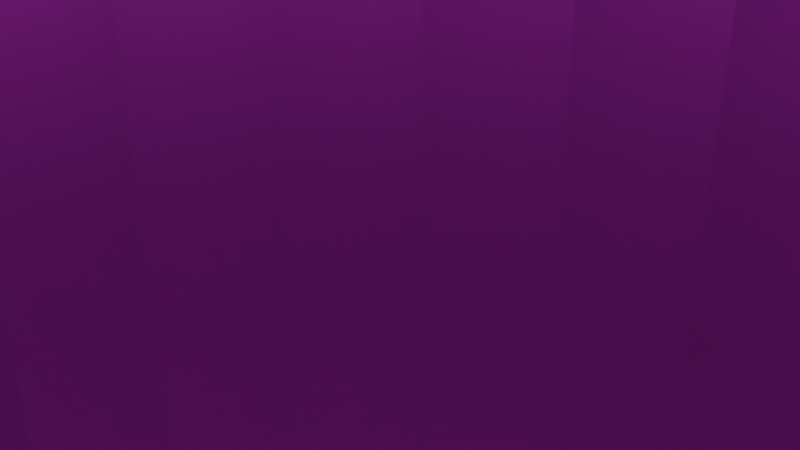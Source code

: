 # Source: FM-00_Open_Vat.blend  (saved by Blender 4.3.34; exported with 4.5.12 LTS)
import bpy
from mathutils import Matrix  # noqa: F401  (used for matrix-valued properties, if any)

bpy.ops.wm.read_factory_settings(use_empty=True)
scene = bpy.context.scene
scene.name = 'Scene'

# ---- collections
col_collection = bpy.data.collections.new('Collection'); scene.collection.children.link(col_collection)
col_export = bpy.data.collections.new('Export'); scene.collection.children.link(col_export)

# ---- images (referenced by path relative to the original .blend; pixels are not part of the script)
import os
ASSET_DIR = os.environ.get("B2B_ASSET_DIR", "")  # directory of the original .blend (textures are referenced by path, not embedded)
HERE = os.path.dirname(os.path.abspath(__file__))  # packed textures are extracted next to this script under _unpacked/

def load_image(name, relpath, width, height, colorspace="sRGB"):
    """Load a texture the original file referenced (path relative to the .blend, or extracted next to this script)."""
    p = next((c for c in (os.path.join(HERE, relpath), os.path.join(ASSET_DIR, relpath)) if relpath and os.path.exists(c)), "")
    if p:
        img = bpy.data.images.load(p, check_existing=True)
        img.name = name
    else:  # same state as the original file: an image datablock whose file is absent (Cycles renders it pink)
        img = bpy.data.images.new(name, width, height)
        img.source = "FILE"
        img.filepath = "//" + (relpath or name)
    img.colorspace_settings.name = colorspace
    return img
img_metal058b_1k_png_color_png = load_image('Metal058B_1K-PNG_Color.png', 'Metal058B_1K-PNG_Color.png', 1024, 1024, 'sRGB')

# ---- materials (node trees are filled in below, after node groups)
mat_material = bpy.data.materials.new('Material')

# ---- material node trees
mat_material.use_nodes = True; mat_material.node_tree.nodes.clear()
_N = mat_material.node_tree.nodes; _L = mat_material.node_tree.links
n0 = _N.new('ShaderNodeBsdfPrincipled'); n0.name = 'Principled BSDF'; n0.location = (10, 300)
n1 = _N.new('ShaderNodeOutputMaterial'); n1.name = 'Material Output'; n1.location = (300, 300)
n2 = _N.new('ShaderNodeTexImage'); n2.name = 'Image Texture'; n2.location = (-496, 99)
n2.image = img_metal058b_1k_png_color_png
_L.new(n0.outputs[0], n1.inputs[0])
_L.new(n2.outputs[0], n0.inputs[0])
_L.new(n2.outputs[1], n0.inputs[1])
n1.is_active_output = True

# ---- world
world_world = bpy.data.worlds.new('World'); scene.world = world_world
world_world.use_nodes = True; world_world.node_tree.nodes.clear()
_N = world_world.node_tree.nodes; _L = world_world.node_tree.links
n0 = _N.new('ShaderNodeOutputWorld'); n0.name = 'World Output'; n0.location = (300, 300)
n1 = _N.new('ShaderNodeBackground'); n1.name = 'Background'; n1.location = (10, 300)
n1.inputs[0].default_value = (0.05088, 0.05088, 0.05088, 1.0)
_L.new(n1.outputs[0], n0.inputs[0])
n0.is_active_output = True
world_world.color = (0.05088, 0.05088, 0.05088)
world_world.sun_shadow_jitter_overblur = 0.0

# ---- cameras
cam_camera = bpy.data.cameras.new('Camera')
cam_camera.clip_end = 100.0
cam_camera.ortho_scale = 7.314

# ---- lights
light_light = bpy.data.lights.new('Light', 'POINT')
light_light.energy = 1000.0
light_light.shadow_soft_size = 0.1

# ---- meshes
me_cylinder = bpy.data.meshes.new('Cylinder')
me_cylinder.from_pydata([(0.0, 1.0, -2.629), (1.738e-09, 0.9418, -2.342), (0.1951, 0.9808, -2.629), (0.1837, 0.9237, -2.342), (0.3827, 0.9239, -2.629), (0.3604, 0.8701, -2.342), (0.5556, 0.8315, -2.629), (0.5233, 0.7831, -2.342), (0.7071, 0.7071, -2.629), (0.666, 0.666, -2.342), (0.8315, 0.5556, -2.629), (0.7831, 0.5233, -2.342), (0.9239, 0.3827, -2.629), (0.8701, 0.3604, -2.342), (0.9808, 0.1951, -2.629), (0.9237, 0.1837, -2.342), (1.0, 0.0, -2.629), (0.9418, 4.09e-10, -2.342), (0.9808, -0.1951, -2.629), (0.9237, -0.1837, -2.342), (0.9239, -0.3827, -2.629), (0.8701, -0.3604, -2.342), (0.8315, -0.5556, -2.629), (0.7831, -0.5233, -2.342), (0.7071, -0.7071, -2.629), (0.666, -0.666, -2.342), (0.5556, -0.8315, -2.629), (0.5233, -0.7831, -2.342), (0.3827, -0.9239, -2.629), (0.3604, -0.8701, -2.342), (0.1951, -0.9808, -2.629), (0.1837, -0.9237, -2.342), (0.0, -1.0, -2.629), (1.738e-09, -0.9418, -2.342), (-0.1951, -0.9808, -2.629), (-0.1837, -0.9237, -2.342), (-0.3827, -0.9239, -2.629), (-0.3604, -0.8701, -2.342), (-0.5556, -0.8315, -2.629), (-0.5233, -0.7831, -2.342), (-0.7071, -0.7071, -2.629), (-0.666, -0.666, -2.342), (-0.8315, -0.5556, -2.629), (-0.7831, -0.5233, -2.342), (-0.9239, -0.3827, -2.629), (-0.8701, -0.3604, -2.342), (-0.9808, -0.1951, -2.629), (-0.9237, -0.1837, -2.342), (-1.0, 0.0, -2.629), (-0.9418, 4.09e-10, -2.342), (-0.9808, 0.1951, -2.629), (-0.9237, 0.1837, -2.342), (-0.9239, 0.3827, -2.629), (-0.8701, 0.3604, -2.342), (-0.8315, 0.5556, -2.629), (-0.7831, 0.5233, -2.342), (-0.7071, 0.7071, -2.629), (-0.666, 0.666, -2.342), (-0.5556, 0.8315, -2.629), (-0.5233, 0.7831, -2.342), (-0.3827, 0.9239, -2.629), (-0.3604, 0.8701, -2.342), (-0.1951, 0.9808, -2.629), (-0.1837, 0.9237, -2.342), (0.2263, 1.137, 1.0), (1.738e-09, 1.16, 1.0), (0.4438, 1.071, 1.0), (0.6443, 0.9643, 1.0), (0.8201, 0.8201, 1.0), (0.9643, 0.6443, 1.0), (1.071, 0.4438, 1.0), (1.137, 0.2263, 1.0), (1.16, 4.09e-10, 1.0), (1.137, -0.2263, 1.0), (1.071, -0.4438, 1.0), (0.9643, -0.6443, 1.0), (0.8201, -0.8201, 1.0), (0.6443, -0.9643, 1.0), (0.4438, -1.071, 1.0), (0.2263, -1.137, 1.0), (1.738e-09, -1.16, 1.0), (-0.2263, -1.137, 1.0), (-0.4438, -1.071, 1.0), (-0.6443, -0.9643, 1.0), (-0.8201, -0.8201, 1.0), (-0.9643, -0.6443, 1.0), (-1.071, -0.4438, 1.0), (-1.137, -0.2263, 1.0), (-1.16, 4.09e-10, 1.0), (-1.137, 0.2263, 1.0), (-1.071, 0.4438, 1.0), (-0.9643, 0.6443, 1.0), (-0.8201, 0.8201, 1.0), (-0.6443, 0.9643, 1.0), (-0.4438, 1.071, 1.0), (-0.2263, 1.137, 1.0), (0.2133, 1.072, 1.0), (1.738e-09, 1.093, 1.0), (0.4184, 1.01, 1.0), (0.6074, 0.909, 1.0), (0.773, 0.773, 1.0), (0.909, 0.6074, 1.0), (1.01, 0.4184, 1.0), (1.072, 0.2133, 1.0), (1.093, 4.09e-10, 1.0), (1.072, -0.2133, 1.0), (1.01, -0.4184, 1.0), (0.909, -0.6074, 1.0), (0.773, -0.773, 1.0), (0.6074, -0.909, 1.0), (0.4184, -1.01, 1.0), (0.2133, -1.072, 1.0), (1.738e-09, -1.093, 1.0), (-0.2133, -1.072, 1.0), (-0.4184, -1.01, 1.0), (-0.6074, -0.909, 1.0), (-0.773, -0.773, 1.0), (-0.909, -0.6074, 1.0), (-1.01, -0.4184, 1.0), (-1.072, -0.2133, 1.0), (-1.093, 4.09e-10, 1.0), (-1.072, 0.2133, 1.0), (-1.01, 0.4184, 1.0), (-0.909, 0.6074, 1.0), (-0.773, 0.773, 1.0), (-0.6074, 0.909, 1.0), (-0.4184, 1.01, 1.0), (-0.2133, 1.072, 1.0)], [], [(0, 65, 64, 2), (2, 64, 66, 4), (4, 66, 67, 6), (6, 67, 68, 8), (8, 68, 69, 10), (10, 69, 70, 12), (12, 70, 71, 14), (14, 71, 72, 16), (16, 72, 73, 18), (18, 73, 74, 20), (20, 74, 75, 22), (22, 75, 76, 24), (24, 76, 77, 26), (26, 77, 78, 28), (28, 78, 79, 30), (30, 79, 80, 32), (32, 80, 81, 34), (34, 81, 82, 36), (36, 82, 83, 38), (38, 83, 84, 40), (40, 84, 85, 42), (42, 85, 86, 44), (44, 86, 87, 46), (46, 87, 88, 48), (48, 88, 89, 50), (50, 89, 90, 52), (52, 90, 91, 54), (54, 91, 92, 56), (56, 92, 93, 58), (58, 93, 94, 60), (3, 1, 63, 61, 59, 57, 55, 53, 51, 49, 47, 45, 43, 41, 39, 37, 35, 33, 31, 29, 27, 25, 23, 21, 19, 17, 15, 13, 11, 9, 7, 5), (60, 94, 95, 62), (62, 95, 65, 0), (0, 2, 4, 6, 8, 10, 12, 14, 16, 18, 20, 22, 24, 26, 28, 30, 32, 34, 36, 38, 40, 42, 44, 46, 48, 50, 52, 54, 56, 58, 60, 62), (97, 96, 64, 65), (96, 98, 66, 64), (98, 99, 67, 66), (99, 100, 68, 67), (100, 101, 69, 68), (101, 102, 70, 69), (102, 103, 71, 70), (103, 104, 72, 71), (104, 105, 73, 72), (105, 106, 74, 73), (106, 107, 75, 74), (107, 108, 76, 75), (108, 109, 77, 76), (109, 110, 78, 77), (110, 111, 79, 78), (111, 112, 80, 79), (112, 113, 81, 80), (113, 114, 82, 81), (114, 115, 83, 82), (115, 116, 84, 83), (116, 117, 85, 84), (117, 118, 86, 85), (118, 119, 87, 86), (119, 120, 88, 87), (120, 121, 89, 88), (121, 122, 90, 89), (122, 123, 91, 90), (123, 124, 92, 91), (124, 125, 93, 92), (125, 126, 94, 93), (126, 127, 95, 94), (127, 97, 65, 95), (1, 3, 96, 97), (3, 5, 98, 96), (5, 7, 99, 98), (7, 9, 100, 99), (9, 11, 101, 100), (11, 13, 102, 101), (13, 15, 103, 102), (15, 17, 104, 103), (17, 19, 105, 104), (19, 21, 106, 105), (21, 23, 107, 106), (23, 25, 108, 107), (25, 27, 109, 108), (27, 29, 110, 109), (29, 31, 111, 110), (31, 33, 112, 111), (33, 35, 113, 112), (35, 37, 114, 113), (37, 39, 115, 114), (39, 41, 116, 115), (41, 43, 117, 116), (43, 45, 118, 117), (45, 47, 119, 118), (47, 49, 120, 119), (49, 51, 121, 120), (51, 53, 122, 121), (53, 55, 123, 122), (55, 57, 124, 123), (57, 59, 125, 124), (59, 61, 126, 125), (61, 63, 127, 126), (63, 1, 97, 127)])
_uv = me_cylinder.uv_layers.new(name='UVMap')
_uv.uv.foreach_set('vector', [0.4435, 0.4124, 0.4417, 2.378e-05, 0.4676, 2.545e-05, 0.4658, 0.4124, 0.4658, 0.4124, 0.4676, 2.545e-05, 0.4929, 2.378e-05, 0.4876, 0.4124, 0.4876, 0.4124, 0.4929, 2.378e-05, 0.5168, 1.884e-05, 0.5082, 0.4124, 0.5082, 0.4124, 0.5168, 1.884e-05, 0.5383, 1.081e-05, 0.5267, 0.4124, 0.5267, 0.4124, 0.5383, 1.081e-05, 0.5565, 6.889e-09, 0.5425, 0.4124, 0.01149, 0.4124, 6.774e-09, 6.775e-09, 0.02148, 1.081e-05, 0.03002, 0.4124, 0.03002, 0.4124, 0.02148, 1.081e-05, 0.04536, 1.884e-05, 0.0506, 0.4124, 0.0506, 0.4124, 0.04536, 1.884e-05, 0.0707, 2.378e-05, 0.07245, 0.4124, 0.07245, 0.4124, 0.0707, 2.378e-05, 0.09654, 2.545e-05, 0.09473, 0.4124, 0.09473, 0.4124, 0.09654, 2.545e-05, 0.1219, 2.378e-05, 0.1166, 0.4124, 0.1166, 0.4124, 0.1219, 2.378e-05, 0.1458, 1.884e-05, 0.1372, 0.4124, 0.1372, 0.4124, 0.1458, 1.884e-05, 0.1672, 1.081e-05, 0.1557, 0.4124, 0.1557, 0.4124, 0.1672, 1.081e-05, 0.1855, 9.07e-09, 0.1714, 0.4124, 0.568, 0.4124, 0.5565, 6.887e-09, 0.578, 1.081e-05, 0.5865, 0.4124, 0.5865, 0.4124, 0.578, 1.081e-05, 0.6019, 1.884e-05, 0.6071, 0.4124, 0.6071, 0.4124, 0.6019, 1.884e-05, 0.6272, 2.378e-05, 0.629, 0.4124, 0.629, 0.4124, 0.6272, 2.378e-05, 0.6531, 2.545e-05, 0.6513, 0.4124, 0.6513, 0.4124, 0.6531, 2.545e-05, 0.6784, 2.378e-05, 0.6731, 0.4124, 0.6731, 0.4124, 0.6784, 2.378e-05, 0.7023, 1.884e-05, 0.6937, 0.4124, 0.6937, 0.4124, 0.7023, 1.884e-05, 0.7238, 1.081e-05, 0.7122, 0.4124, 0.7122, 0.4124, 0.7238, 1.081e-05, 0.742, 9.183e-09, 0.728, 0.4124, 0.197, 0.4124, 0.1855, 2.297e-09, 0.207, 1.081e-05, 0.2155, 0.4124, 0.2155, 0.4124, 0.207, 1.081e-05, 0.2309, 1.883e-05, 0.2361, 0.4124, 0.2361, 0.4124, 0.2309, 1.883e-05, 0.2562, 2.378e-05, 0.258, 0.4124, 0.258, 0.4124, 0.2562, 2.378e-05, 0.282, 2.544e-05, 0.2802, 0.4124, 0.2802, 0.4124, 0.282, 2.544e-05, 0.3074, 2.378e-05, 0.3021, 0.4124, 0.3021, 0.4124, 0.3074, 2.378e-05, 0.3313, 1.884e-05, 0.3227, 0.4124, 0.3227, 0.4124, 0.3313, 1.884e-05, 0.3527, 1.081e-05, 0.3412, 0.4124, 0.3412, 0.4124, 0.3527, 1.081e-05, 0.371, 4.593e-09, 0.357, 0.4124, 0.3825, 0.4124, 0.371, 4.593e-09, 0.3925, 1.081e-05, 0.401, 0.4124, 0.791, 0.55, 0.7869, 0.5294, 0.7869, 0.5085, 0.791, 0.4879, 0.7991, 0.4685, 0.8107, 0.451, 0.8256, 0.4362, 0.843, 0.4246, 0.8624, 0.4165, 0.883, 0.4124, 0.904, 0.4124, 0.9245, 0.4165, 0.9439, 0.4246, 0.9614, 0.4362, 0.9762, 0.451, 0.9879, 0.4685, 0.9959, 0.4879, 1.0, 0.5085, 1.0, 0.5294, 0.9959, 0.55, 0.9879, 0.5694, 0.9762, 0.5869, 0.9614, 0.6017, 0.9439, 0.6134, 0.9245, 0.6214, 0.904, 0.6255, 0.883, 0.6255, 0.8624, 0.6214, 0.843, 0.6134, 0.8256, 0.6017, 0.8107, 0.5869, 0.7991, 0.5694, 0.401, 0.4124, 0.3925, 1.081e-05, 0.4164, 1.883e-05, 0.4216, 0.4124, 0.4216, 0.4124, 0.4164, 1.883e-05, 0.4417, 2.378e-05, 0.4435, 0.4124, 0.02525, 0.86, 0.01287, 0.8415, 0.004347, 0.8209, 2.025e-08, 0.799, 1.984e-08, 0.7767, 0.004347, 0.7549, 0.01287, 0.7343, 0.02525, 0.7158, 0.04101, 0.7, 0.05953, 0.6877, 0.08011, 0.6791, 0.102, 0.6748, 0.1242, 0.6748, 0.1461, 0.6791, 0.1667, 0.6877, 0.1852, 0.7, 0.201, 0.7158, 0.2133, 0.7343, 0.2219, 0.7549, 0.2262, 0.7767, 0.2262, 0.799, 0.2219, 0.8209, 0.2133, 0.8415, 0.201, 0.86, 0.1852, 0.8757, 0.1667, 0.8881, 0.1461, 0.8966, 0.1242, 0.901, 0.102, 0.901, 0.08011, 0.8966, 0.05953, 0.8881, 0.04101, 0.8757, 0.007526, 0.5558, 0.01228, 0.5797, 0.005041, 0.5819, 2.647e-09, 0.5565, 0.01228, 0.5797, 0.0216, 0.6022, 0.01493, 0.6057, 0.005041, 0.5819, 0.0216, 0.6022, 0.03513, 0.6224, 0.02928, 0.6272, 0.01493, 0.6057, 0.03513, 0.6224, 0.05235, 0.6396, 0.04756, 0.6455, 0.02928, 0.6272, 0.05235, 0.6396, 0.07261, 0.6532, 0.06904, 0.6598, 0.04756, 0.6455, 0.07261, 0.6532, 0.09511, 0.6625, 0.09291, 0.6697, 0.06904, 0.6598, 0.09511, 0.6625, 0.119, 0.6673, 0.1183, 0.6748, 0.09291, 0.6697, 0.119, 0.6673, 0.1434, 0.6673, 0.1441, 0.6748, 0.1183, 0.6748, 0.1434, 0.6673, 0.1672, 0.6625, 0.1694, 0.6697, 0.1441, 0.6748, 0.1672, 0.6625, 0.1897, 0.6532, 0.1933, 0.6598, 0.1694, 0.6697, 0.1897, 0.6532, 0.21, 0.6396, 0.2148, 0.6455, 0.1933, 0.6598, 0.21, 0.6396, 0.2272, 0.6224, 0.2331, 0.6272, 0.2148, 0.6455, 0.2272, 0.6224, 0.2408, 0.6022, 0.2474, 0.6057, 0.2331, 0.6272, 0.2408, 0.6022, 0.2501, 0.5797, 0.2573, 0.5819, 0.2474, 0.6057, 0.2501, 0.5797, 0.2548, 0.5558, 0.2623, 0.5565, 0.2573, 0.5819, 0.2548, 0.5558, 0.2548, 0.5314, 0.2623, 0.5307, 0.2623, 0.5565, 0.2548, 0.5314, 0.2501, 0.5075, 0.2573, 0.5053, 0.2623, 0.5307, 0.2501, 0.5075, 0.2408, 0.485, 0.2474, 0.4815, 0.2573, 0.5053, 0.2408, 0.485, 0.2272, 0.4648, 0.2331, 0.46, 0.2474, 0.4815, 0.2272, 0.4648, 0.21, 0.4476, 0.2148, 0.4417, 0.2331, 0.46, 0.21, 0.4476, 0.1897, 0.434, 0.1933, 0.4274, 0.2148, 0.4417, 0.1897, 0.434, 0.1672, 0.4247, 0.1694, 0.4175, 0.1933, 0.4274, 0.1672, 0.4247, 0.1434, 0.42, 0.1441, 0.4124, 0.1694, 0.4175, 0.1434, 0.42, 0.119, 0.42, 0.1183, 0.4124, 0.1441, 0.4124, 0.119, 0.42, 0.09511, 0.4247, 0.09291, 0.4175, 0.1183, 0.4124, 0.09511, 0.4247, 0.07261, 0.434, 0.06904, 0.4274, 0.09291, 0.4175, 0.07261, 0.434, 0.05235, 0.4476, 0.04756, 0.4417, 0.06904, 0.4274, 0.05235, 0.4476, 0.03513, 0.4648, 0.02928, 0.46, 0.04756, 0.4417, 0.03513, 0.4648, 0.0216, 0.485, 0.01493, 0.4815, 0.02928, 0.46, 0.0216, 0.485, 0.01228, 0.5075, 0.005041, 0.5053, 0.01493, 0.4815, 0.01228, 0.5075, 0.007526, 0.5314, 4.235e-09, 0.5307, 0.005041, 0.5053, 0.007526, 0.5314, 0.007526, 0.5558, 2.647e-09, 0.5565, 4.235e-09, 0.5307, 0.3689, 0.7923, 0.3479, 0.7923, 0.3462, 0.4124, 0.3706, 0.4124, 0.3479, 0.7923, 0.3273, 0.7923, 0.3223, 0.4124, 0.3462, 0.4124, 0.3273, 0.7923, 0.3079, 0.7923, 0.2998, 0.4124, 0.3223, 0.4124, 0.3079, 0.7923, 0.2905, 0.7923, 0.2796, 0.4124, 0.2998, 0.4124, 0.2905, 0.7923, 0.2756, 0.7923, 0.2623, 0.4125, 0.2796, 0.4124, 0.6011, 0.7923, 0.5837, 0.7923, 0.5918, 0.4124, 0.6121, 0.4125, 0.5837, 0.7923, 0.5643, 0.7923, 0.5693, 0.4124, 0.5918, 0.4124, 0.5643, 0.7923, 0.5437, 0.7923, 0.5454, 0.4124, 0.5693, 0.4124, 0.5437, 0.7923, 0.5227, 0.7923, 0.5211, 0.4124, 0.5454, 0.4124, 0.5227, 0.7923, 0.5022, 0.7923, 0.4972, 0.4124, 0.5211, 0.4124, 0.5022, 0.7923, 0.4828, 0.7923, 0.4747, 0.4124, 0.4972, 0.4124, 0.4828, 0.7923, 0.4653, 0.7923, 0.4544, 0.4124, 0.4747, 0.4124, 0.4653, 0.7923, 0.4505, 0.7923, 0.4372, 0.4125, 0.4544, 0.4124, 0.776, 0.7923, 0.7586, 0.7923, 0.7667, 0.4124, 0.7869, 0.4125, 0.7586, 0.7923, 0.7392, 0.7923, 0.7442, 0.4124, 0.7667, 0.4124, 0.7392, 0.7923, 0.7186, 0.7923, 0.7203, 0.4124, 0.7442, 0.4124, 0.7186, 0.7923, 0.6976, 0.7923, 0.6959, 0.4124, 0.7203, 0.4124, 0.6976, 0.7923, 0.677, 0.7923, 0.6721, 0.4124, 0.6959, 0.4124, 0.677, 0.7923, 0.6576, 0.7923, 0.6496, 0.4124, 0.6721, 0.4124, 0.6576, 0.7923, 0.6402, 0.7923, 0.6293, 0.4124, 0.6496, 0.4124, 0.6402, 0.7923, 0.6254, 0.7923, 0.6121, 0.4125, 0.6293, 0.4124, 0.906, 0.3799, 0.8885, 0.3799, 0.8966, 1.38e-05, 0.9169, 2.398e-05, 0.8885, 0.3799, 0.8691, 0.3798, 0.8741, 6.233e-06, 0.8966, 1.38e-05, 0.8691, 0.3798, 0.8485, 0.3798, 0.8503, 1.576e-06, 0.8741, 6.233e-06, 0.8485, 0.3798, 0.8276, 0.3798, 0.8259, 3.985e-09, 0.8503, 1.576e-06, 0.8276, 0.3798, 0.807, 0.3798, 0.802, 1.579e-06, 0.8259, 3.985e-09, 0.807, 0.3798, 0.7876, 0.3798, 0.7795, 6.237e-06, 0.802, 1.579e-06, 0.7876, 0.3798, 0.7701, 0.3799, 0.7593, 1.38e-05, 0.7795, 6.237e-06, 0.7701, 0.3799, 0.7553, 0.3799, 0.742, 2.399e-05, 0.7593, 1.38e-05, 0.4263, 0.7923, 0.4088, 0.7923, 0.417, 0.4124, 0.4372, 0.4125, 0.4088, 0.7923, 0.3894, 0.7923, 0.3945, 0.4124, 0.417, 0.4124, 0.3894, 0.7923, 0.3689, 0.7923, 0.3706, 0.4124, 0.3945, 0.4124])
me_cylinder.materials.append(mat_material)
me_cylinder.update()

# ---- objects
ob_light = bpy.data.objects.new('Light', light_light)
ob_camera = bpy.data.objects.new('Camera', cam_camera)
ob_cylinder = bpy.data.objects.new('Cylinder', me_cylinder)

# ---- transforms, parenting, visibility, modifiers, constraints
ob_light.location = (4.076, 1.005, 5.904)
ob_light.rotation_euler = (0.6503, 0.05522, 1.866)
ob_light.lock_rotations_4d = False
ob_light.empty_display_type = 'ARROWS'
ob_light.color = (0.0, 0.0, 0.0, 0.0)
ob_light.lineart.crease_threshold = 0.0
ob_camera.location = (7.359, -6.926, 4.958)
ob_camera.rotation_euler = (1.109, 0.0, 0.8149)
ob_camera.lock_rotations_4d = False
ob_camera.empty_display_type = 'ARROWS'
ob_camera.color = (0.0, 0.0, 0.0, 0.0)
ob_camera.display_type = 'WIRE'
ob_camera.lineart.crease_threshold = 0.0
ob_cylinder.location = (0.0, 0.0, 0.0)
ob_cylinder.scale = (23.28, 23.28, 13.4)

# ---- collection membership
col_collection.objects.link(ob_light)
col_collection.objects.link(ob_camera)
col_export.objects.link(ob_cylinder)

# ---- scene / render settings (as saved in the file)
scene.camera = ob_camera
scene.frame_start = 1; scene.frame_end = 250; scene.frame_set(1)
scene.render.engine = 'BLENDER_EEVEE_NEXT'
bpy.context.view_layer.update()
